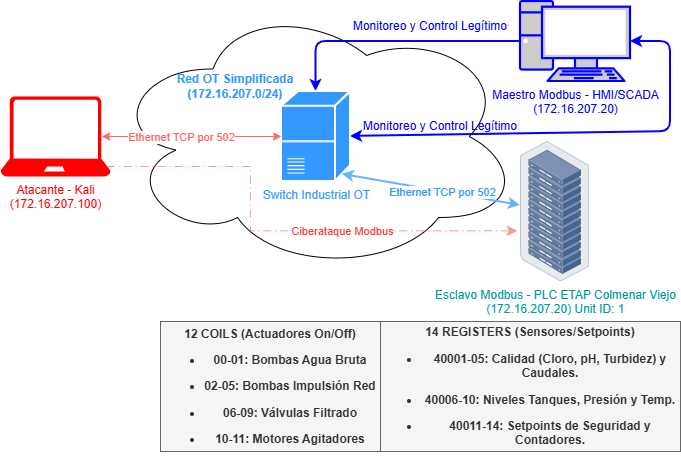

The diagram above was exported from draw.io. Its source (the exported page's mxGraphModel, read from the mxfile embedded in the PNG):
<mxGraphModel dx="856" dy="513" grid="1" gridSize="10" guides="1" tooltips="1" connect="1" arrows="1" fold="1" page="1" pageScale="1" pageWidth="850" pageHeight="1100" math="0" shadow="0">
  <root>
    <mxCell id="0" />
    <mxCell id="1" parent="0" />
    <mxCell id="cjJV-mIpe6yjBEo9BoRe-5" parent="1" style="ellipse;shape=cloud;whiteSpace=wrap;html=1;" value="" vertex="1">
      <mxGeometry height="270" width="410" x="220" y="10" as="geometry" />
    </mxCell>
    <mxCell id="cjJV-mIpe6yjBEo9BoRe-10" edge="1" parent="1" source="cjJV-mIpe6yjBEo9BoRe-1" style="edgeStyle=orthogonalEdgeStyle;rounded=1;orthogonalLoop=1;jettySize=auto;html=1;entryX=0.5;entryY=0;entryDx=0;entryDy=0;strokeColor=#0000FF;curved=0;strokeWidth=2;entryPerimeter=0;" target="cjJV-mIpe6yjBEo9BoRe-20">
      <mxGeometry relative="1" as="geometry">
        <mxPoint x="408.96000000000004" y="100" as="targetPoint" />
      </mxGeometry>
    </mxCell>
    <mxCell id="cjJV-mIpe6yjBEo9BoRe-1" parent="1" style="fontColor=#0066CC;verticalAlign=top;verticalLabelPosition=bottom;labelPosition=center;align=center;html=1;outlineConnect=0;fillColor=#CCCCCC;strokeColor=#0000FF;gradientColor=none;gradientDirection=north;strokeWidth=2;shape=mxgraph.networks.pc;" value="&lt;font style=&quot;color: rgb(0, 0, 255);&quot;&gt;Maestro Modbus - HMI/SCADA&lt;/font&gt;&lt;div&gt;&lt;font style=&quot;color: rgb(0, 0, 255);&quot;&gt;(172.16.207.20)&lt;/font&gt;&lt;/div&gt;" vertex="1">
      <mxGeometry height="80" width="110" x="630" y="10" as="geometry" />
    </mxCell>
    <mxCell id="cjJV-mIpe6yjBEo9BoRe-2" parent="1" style="verticalLabelPosition=bottom;html=1;verticalAlign=top;align=center;strokeColor=none;fillColor=#FF0000;shape=mxgraph.azure.laptop;pointerEvents=1;" value="&lt;font style=&quot;color: rgb(255, 0, 0);&quot;&gt;Atacante - Kali&lt;/font&gt;&lt;div style=&quot;color: rgb(0, 102, 204);&quot;&gt;&lt;font style=&quot;color: rgb(255, 0, 0);&quot;&gt;(172.16.207.100)&lt;/font&gt;&lt;/div&gt;" vertex="1">
      <mxGeometry height="80" width="110" x="110" y="105" as="geometry" />
    </mxCell>
    <mxCell id="cjJV-mIpe6yjBEo9BoRe-6" parent="1" style="text;html=1;whiteSpace=wrap;strokeColor=none;fillColor=none;align=center;verticalAlign=middle;rounded=0;" value="&lt;font style=&quot;color: rgb(51, 153, 255);&quot;&gt;&lt;span style=&quot;text-wrap-mode: nowrap;&quot;&gt;&lt;b style=&quot;&quot;&gt;Red OT Simplificada&lt;/b&gt;&lt;/span&gt;&lt;/font&gt;&lt;div&gt;&lt;font style=&quot;color: rgb(51, 153, 255);&quot;&gt;&lt;span style=&quot;text-wrap-mode: nowrap;&quot;&gt;&lt;b style=&quot;&quot;&gt;(172.16.207.0/24)&lt;/b&gt;&lt;/span&gt;&lt;/font&gt;&lt;/div&gt;" vertex="1">
      <mxGeometry height="30" width="130" x="280" y="80" as="geometry" />
    </mxCell>
    <mxCell id="cjJV-mIpe6yjBEo9BoRe-11" parent="1" style="text;html=1;whiteSpace=wrap;strokeColor=none;fillColor=none;align=center;verticalAlign=middle;rounded=0;" value="&lt;font style=&quot;color: rgb(0, 0, 255);&quot;&gt;Monitoreo y Control Legítimo&lt;/font&gt;" vertex="1">
      <mxGeometry height="30" width="180" x="450" y="20" as="geometry" />
    </mxCell>
    <mxCell id="cjJV-mIpe6yjBEo9BoRe-16" edge="1" parent="1" source="cjJV-mIpe6yjBEo9BoRe-20" style="endArrow=classic;startArrow=classic;html=1;rounded=1;entryX=1;entryY=0.5;entryDx=0;entryDy=0;entryPerimeter=0;exitX=1;exitY=0.5;exitDx=0;exitDy=0;curved=0;strokeWidth=2;strokeColor=#0000FF;exitPerimeter=0;" target="cjJV-mIpe6yjBEo9BoRe-1" value="">
      <mxGeometry height="50" relative="1" width="50" as="geometry">
        <Array as="points">
          <mxPoint x="780" y="140" />
          <mxPoint x="780" y="50" />
        </Array>
        <mxPoint x="450" y="150" as="sourcePoint" />
        <mxPoint x="520" y="210" as="targetPoint" />
      </mxGeometry>
    </mxCell>
    <mxCell id="cjJV-mIpe6yjBEo9BoRe-17" parent="1" style="text;html=1;whiteSpace=wrap;strokeColor=none;fillColor=none;align=center;verticalAlign=middle;rounded=0;" value="&lt;font style=&quot;color: rgb(0, 0, 255);&quot;&gt;Monitoreo y Control Legítimo&lt;/font&gt;" vertex="1">
      <mxGeometry height="30" width="180" x="460" y="120" as="geometry" />
    </mxCell>
    <mxCell id="cjJV-mIpe6yjBEo9BoRe-20" parent="1" style="strokeColor=#ffffff;sketch=0;html=1;pointerEvents=1;dashed=0;fillColor=#3399FF;strokeWidth=2;verticalLabelPosition=bottom;verticalAlign=top;align=center;outlineConnect=0;shape=mxgraph.cisco.switches.class_4_5_switch;" value="&lt;span style=&quot;background-color: rgb(255, 255, 255);&quot;&gt;&lt;font style=&quot;color: rgb(51, 153, 255);&quot;&gt;Switch Industrial OT&lt;/font&gt;&lt;/span&gt;" vertex="1">
      <mxGeometry height="90" width="69" x="391" y="100" as="geometry" />
    </mxCell>
    <mxCell id="cjJV-mIpe6yjBEo9BoRe-29" parent="1" style="image;points=[];aspect=fixed;html=1;align=center;shadow=0;dashed=0;image=img/lib/allied_telesis/storage/Datacenter_Server_Rack.svg;" value="&lt;font style=&quot;color: rgb(0, 153, 153);&quot;&gt;Esclavo Modbus - PLC ETAP Colmenar Viejo&lt;/font&gt;&lt;div&gt;&lt;font style=&quot;color: rgb(0, 153, 153);&quot;&gt;(172.16.207&lt;/font&gt;&lt;span style=&quot;color: rgb(0, 153, 153); background-color: light-dark(#ffffff, var(--ge-dark-color, #121212));&quot;&gt;.20) Unit ID: 1&lt;/span&gt;&lt;/div&gt;" vertex="1">
      <mxGeometry height="140" width="69.06" x="630" y="150" as="geometry" />
    </mxCell>
    <mxCell id="cjJV-mIpe6yjBEo9BoRe-30" edge="1" parent="1" source="cjJV-mIpe6yjBEo9BoRe-2" style="endArrow=classic;startArrow=classic;html=1;rounded=0;entryX=0;entryY=0.5;entryDx=0;entryDy=0;entryPerimeter=0;exitX=0.92;exitY=0.5;exitDx=0;exitDy=0;exitPerimeter=0;strokeWidth=1;strokeColor=#FF6666;" target="cjJV-mIpe6yjBEo9BoRe-20" value="">
      <mxGeometry height="50" relative="1" width="50" as="geometry">
        <mxPoint x="390" y="220" as="sourcePoint" />
        <mxPoint x="440" y="170" as="targetPoint" />
      </mxGeometry>
    </mxCell>
    <mxCell id="cjJV-mIpe6yjBEo9BoRe-33" connectable="0" parent="cjJV-mIpe6yjBEo9BoRe-30" style="edgeLabel;html=1;align=center;verticalAlign=middle;resizable=0;points=[];" value="&lt;font style=&quot;color: rgb(255, 102, 102);&quot;&gt;Ethernet TCP por 502&lt;/font&gt;" vertex="1">
      <mxGeometry relative="1" x="-0.0896" y="-1" as="geometry">
        <mxPoint x="-3" y="-1" as="offset" />
      </mxGeometry>
    </mxCell>
    <mxCell id="cjJV-mIpe6yjBEo9BoRe-31" edge="1" parent="1" source="cjJV-mIpe6yjBEo9BoRe-20" style="endArrow=classic;startArrow=classic;html=1;rounded=0;exitX=0.88;exitY=0.92;exitDx=0;exitDy=0;exitPerimeter=0;strokeWidth=2;strokeColor=#66B2FF;" target="cjJV-mIpe6yjBEo9BoRe-29" value="">
      <mxGeometry height="50" relative="1" width="50" as="geometry">
        <mxPoint x="390" y="220" as="sourcePoint" />
        <mxPoint x="440" y="360" as="targetPoint" />
      </mxGeometry>
    </mxCell>
    <mxCell id="cjJV-mIpe6yjBEo9BoRe-32" connectable="0" parent="cjJV-mIpe6yjBEo9BoRe-31" style="edgeLabel;html=1;align=center;verticalAlign=middle;resizable=0;points=[];" value="&lt;font style=&quot;color: rgb(51, 153, 255);&quot;&gt;Ethernet TCP por 502&lt;/font&gt;" vertex="1">
      <mxGeometry relative="1" x="-0.1331" y="1" as="geometry">
        <mxPoint x="23" y="5" as="offset" />
      </mxGeometry>
    </mxCell>
    <mxCell id="cjJV-mIpe6yjBEo9BoRe-34" edge="1" parent="1" source="cjJV-mIpe6yjBEo9BoRe-2" style="edgeStyle=elbowEdgeStyle;elbow=horizontal;endArrow=classic;html=1;curved=0;rounded=0;endSize=8;startSize=8;exitX=0.964;exitY=0.875;exitDx=0;exitDy=0;exitPerimeter=0;entryX=-0.045;entryY=0.638;entryDx=0;entryDy=0;entryPerimeter=0;strokeColor=#FF9999;dashed=1;dashPattern=8 4 1 4;" target="cjJV-mIpe6yjBEo9BoRe-29" value="">
      <mxGeometry height="50" relative="1" width="50" as="geometry">
        <Array as="points">
          <mxPoint x="360" y="200" />
        </Array>
        <mxPoint x="390" y="220" as="sourcePoint" />
        <mxPoint x="440" y="170" as="targetPoint" />
      </mxGeometry>
    </mxCell>
    <mxCell id="cjJV-mIpe6yjBEo9BoRe-37" connectable="0" parent="cjJV-mIpe6yjBEo9BoRe-34" style="edgeLabel;html=1;align=center;verticalAlign=middle;resizable=0;points=[];" value="&lt;font style=&quot;color: rgb(255, 51, 51);&quot;&gt;Ciberataque Modbus&lt;/font&gt;" vertex="1">
      <mxGeometry relative="1" x="0.264" as="geometry">
        <mxPoint as="offset" />
      </mxGeometry>
    </mxCell>
    <mxCell id="cjJV-mIpe6yjBEo9BoRe-38" parent="1" style="rounded=0;whiteSpace=wrap;html=1;fillColor=#f5f5f5;fontColor=#333333;strokeColor=#666666;" value="&lt;p data-path-to-node=&quot;5,0&quot;&gt;&lt;b data-path-to-node=&quot;5,0&quot; data-index-in-node=&quot;0&quot;&gt;12 COILS (Actuadores On/Off)&lt;/b&gt;&lt;/p&gt;&lt;ul data-path-to-node=&quot;5,1&quot;&gt;&lt;li&gt;&lt;p data-path-to-node=&quot;5,1,0,0&quot;&gt;&lt;b&gt;&lt;span data-path-to-node=&quot;5,1,0,0&quot; data-index-in-node=&quot;0&quot;&gt;00-01:&lt;/span&gt; Bombas Agua Bruta&lt;/b&gt;&lt;/p&gt;&lt;/li&gt;&lt;li&gt;&lt;p data-path-to-node=&quot;5,1,1,0&quot;&gt;&lt;b&gt;&lt;span data-path-to-node=&quot;5,1,1,0&quot; data-index-in-node=&quot;0&quot;&gt;02-05:&lt;/span&gt; Bombas Impulsión Red&lt;/b&gt;&lt;/p&gt;&lt;/li&gt;&lt;li&gt;&lt;p data-path-to-node=&quot;5,1,2,0&quot;&gt;&lt;b&gt;&lt;span data-path-to-node=&quot;5,1,2,0&quot; data-index-in-node=&quot;0&quot;&gt;06-09:&lt;/span&gt; Válvulas Filtrado&lt;/b&gt;&lt;/p&gt;&lt;/li&gt;&lt;li&gt;&lt;p data-path-to-node=&quot;5,1,3,0&quot;&gt;&lt;b&gt;&lt;span data-path-to-node=&quot;5,1,3,0&quot; data-index-in-node=&quot;0&quot;&gt;10-11:&lt;/span&gt; Motores Agitadores&lt;/b&gt;&lt;/p&gt;&lt;/li&gt;&lt;/ul&gt;" vertex="1">
      <mxGeometry height="130" width="220" x="270" y="330" as="geometry" />
    </mxCell>
    <mxCell id="cjJV-mIpe6yjBEo9BoRe-39" parent="1" style="rounded=0;whiteSpace=wrap;html=1;fillColor=#f5f5f5;fontColor=#333333;strokeColor=#666666;" value="&lt;p data-path-to-node=&quot;7,0&quot;&gt;&lt;b data-path-to-node=&quot;7,0&quot; data-index-in-node=&quot;0&quot;&gt;14 REGISTERS (Sensores/Setpoints)&lt;/b&gt;&lt;/p&gt;&lt;ul data-path-to-node=&quot;7,1&quot;&gt;&lt;li&gt;&lt;p data-path-to-node=&quot;7,1,0,0&quot;&gt;&lt;b&gt;&lt;span data-path-to-node=&quot;7,1,0,0&quot; data-index-in-node=&quot;0&quot;&gt;40001-05:&lt;/span&gt; Calidad (Cloro, pH, Turbidez) y Caudales.&lt;/b&gt;&lt;/p&gt;&lt;/li&gt;&lt;li&gt;&lt;p data-path-to-node=&quot;7,1,1,0&quot;&gt;&lt;b&gt;&lt;span data-path-to-node=&quot;7,1,1,0&quot; data-index-in-node=&quot;0&quot;&gt;40006-10:&lt;/span&gt; Niveles Tanques, Presión y Temp.&lt;/b&gt;&lt;/p&gt;&lt;/li&gt;&lt;li&gt;&lt;p data-path-to-node=&quot;7,1,2,0&quot;&gt;&lt;b&gt;&lt;span data-path-to-node=&quot;7,1,2,0&quot; data-index-in-node=&quot;0&quot;&gt;40011-14:&lt;/span&gt; Setpoints de Seguridad y Contadores.&lt;/b&gt;&lt;/p&gt;&lt;/li&gt;&lt;/ul&gt;" vertex="1">
      <mxGeometry height="130" width="300" x="490" y="330" as="geometry" />
    </mxCell>
  </root>
</mxGraphModel>